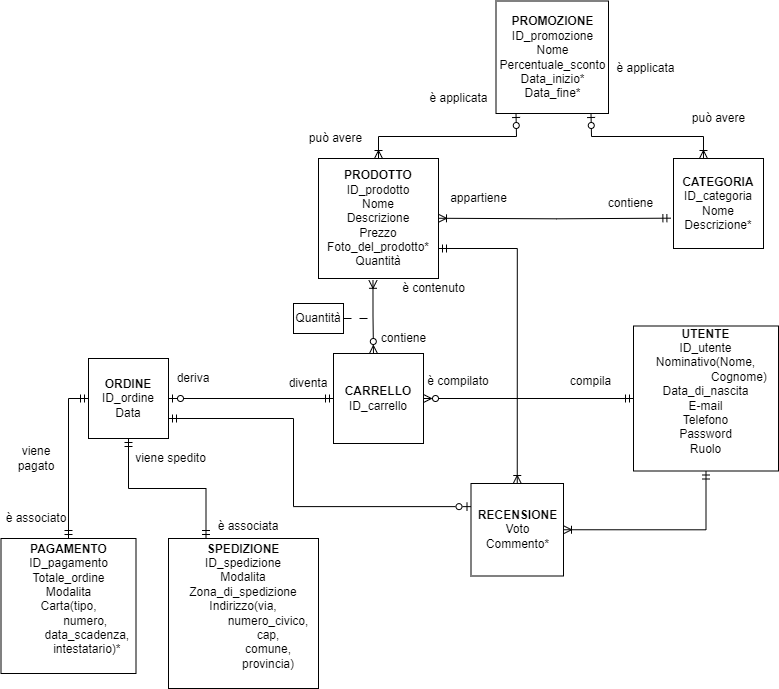

The diagram above was exported from draw.io. Its source (the exported page's mxGraphModel, read from the mxfile embedded in the PNG):
<mxGraphModel dx="1050" dy="621" grid="1" gridSize="10" guides="1" tooltips="1" connect="1" arrows="1" fold="1" page="1" pageScale="1" pageWidth="850" pageHeight="1100" math="0" shadow="0" extFonts="Permanent Marker^https://fonts.googleapis.com/css?family=Permanent+Marker">
  <root>
    <mxCell id="0" />
    <mxCell id="1" parent="0" />
    <mxCell id="A5pXf46J0uq2gd0VI6ln-58" style="edgeStyle=orthogonalEdgeStyle;rounded=0;orthogonalLoop=1;jettySize=auto;html=1;exitX=0.5;exitY=0;exitDx=0;exitDy=0;entryX=0.25;entryY=1;entryDx=0;entryDy=0;startArrow=ERoneToMany;startFill=0;endArrow=ERzeroToOne;endFill=0;" parent="1" source="CXWFGwNm33nownOkXaY5-4" edge="1">
      <mxGeometry relative="1" as="geometry">
        <mxPoint x="410" y="250" as="sourcePoint" />
        <mxPoint x="552.5" y="200" as="targetPoint" />
      </mxGeometry>
    </mxCell>
    <mxCell id="A5pXf46J0uq2gd0VI6ln-61" style="edgeStyle=orthogonalEdgeStyle;rounded=0;orthogonalLoop=1;jettySize=auto;html=1;exitX=0.454;exitY=1.015;exitDx=0;exitDy=0;entryX=0.444;entryY=0;entryDx=0;entryDy=0;startArrow=ERoneToMany;startFill=0;endArrow=ERzeroToMany;endFill=0;entryPerimeter=0;exitPerimeter=0;" parent="1" source="CXWFGwNm33nownOkXaY5-4" target="CXWFGwNm33nownOkXaY5-1" edge="1">
      <mxGeometry relative="1" as="geometry">
        <mxPoint x="410" y="409.9999999999998" as="sourcePoint" />
        <mxPoint x="410" y="480" as="targetPoint" />
      </mxGeometry>
    </mxCell>
    <mxCell id="A5pXf46J0uq2gd0VI6ln-59" style="edgeStyle=orthogonalEdgeStyle;rounded=0;orthogonalLoop=1;jettySize=auto;html=1;exitX=0.333;exitY=0;exitDx=0;exitDy=0;entryX=0.75;entryY=1;entryDx=0;entryDy=0;startArrow=ERoneToMany;startFill=0;endArrow=ERzeroToOne;endFill=0;exitPerimeter=0;" parent="1" source="CXWFGwNm33nownOkXaY5-5" edge="1">
      <mxGeometry relative="1" as="geometry">
        <mxPoint x="730" y="250" as="sourcePoint" />
        <mxPoint x="627.5" y="200" as="targetPoint" />
      </mxGeometry>
    </mxCell>
    <mxCell id="A5pXf46J0uq2gd0VI6ln-60" style="edgeStyle=orthogonalEdgeStyle;rounded=0;orthogonalLoop=1;jettySize=auto;html=1;exitX=1.006;exitY=0.221;exitDx=0;exitDy=0;startArrow=ERoneToMany;startFill=0;endArrow=ERmandOne;endFill=0;exitPerimeter=0;entryX=-0.029;entryY=0.663;entryDx=0;entryDy=0;entryPerimeter=0;" parent="1" target="CXWFGwNm33nownOkXaY5-5" edge="1">
      <mxGeometry relative="1" as="geometry">
        <mxPoint x="475.0000000000001" y="304.77" as="sourcePoint" />
        <mxPoint x="669.1" y="304.88" as="targetPoint" />
        <Array as="points" />
      </mxGeometry>
    </mxCell>
    <mxCell id="A5pXf46J0uq2gd0VI6ln-69" value="è applicata" style="text;html=1;align=center;verticalAlign=middle;whiteSpace=wrap;rounded=0;" parent="1" vertex="1">
      <mxGeometry x="457.5" y="170" width="75" height="30" as="geometry" />
    </mxCell>
    <mxCell id="A5pXf46J0uq2gd0VI6ln-70" value="è applicata" style="text;html=1;align=center;verticalAlign=middle;whiteSpace=wrap;rounded=0;" parent="1" vertex="1">
      <mxGeometry x="645" y="140" width="75" height="30" as="geometry" />
    </mxCell>
    <mxCell id="A5pXf46J0uq2gd0VI6ln-71" value="può avere" style="text;html=1;align=center;verticalAlign=middle;whiteSpace=wrap;rounded=0;" parent="1" vertex="1">
      <mxGeometry x="335" y="210" width="75" height="30" as="geometry" />
    </mxCell>
    <mxCell id="A5pXf46J0uq2gd0VI6ln-72" value="può avere" style="text;html=1;align=center;verticalAlign=middle;whiteSpace=wrap;rounded=0;" parent="1" vertex="1">
      <mxGeometry x="717.5" y="190" width="75" height="30" as="geometry" />
    </mxCell>
    <mxCell id="A5pXf46J0uq2gd0VI6ln-73" value="appartiene" style="text;html=1;align=center;verticalAlign=middle;whiteSpace=wrap;rounded=0;" parent="1" vertex="1">
      <mxGeometry x="477.5" y="270" width="75" height="30" as="geometry" />
    </mxCell>
    <mxCell id="A5pXf46J0uq2gd0VI6ln-74" value="contiene" style="text;html=1;align=center;verticalAlign=middle;whiteSpace=wrap;rounded=0;" parent="1" vertex="1">
      <mxGeometry x="630" y="275" width="75" height="30" as="geometry" />
    </mxCell>
    <mxCell id="A5pXf46J0uq2gd0VI6ln-75" value="contiene" style="text;html=1;align=center;verticalAlign=middle;whiteSpace=wrap;rounded=0;" parent="1" vertex="1">
      <mxGeometry x="402.5" y="410" width="75" height="30" as="geometry" />
    </mxCell>
    <mxCell id="A5pXf46J0uq2gd0VI6ln-76" value="è contenuto" style="text;html=1;align=center;verticalAlign=middle;whiteSpace=wrap;rounded=0;" parent="1" vertex="1">
      <mxGeometry x="432.5" y="360" width="75" height="30" as="geometry" />
    </mxCell>
    <mxCell id="CXWFGwNm33nownOkXaY5-6" style="edgeStyle=orthogonalEdgeStyle;rounded=0;orthogonalLoop=1;jettySize=auto;html=1;exitX=1;exitY=0.5;exitDx=0;exitDy=0;endArrow=none;endFill=0;dashed=1;dashPattern=8 8;" parent="1" source="A5pXf46J0uq2gd0VI6ln-77" edge="1">
      <mxGeometry relative="1" as="geometry">
        <mxPoint x="410" y="405.20000000000005" as="targetPoint" />
      </mxGeometry>
    </mxCell>
    <mxCell id="A5pXf46J0uq2gd0VI6ln-77" value="Quantità" style="rounded=0;whiteSpace=wrap;html=1;" parent="1" vertex="1">
      <mxGeometry x="330" y="390" width="50" height="30" as="geometry" />
    </mxCell>
    <mxCell id="A5pXf46J0uq2gd0VI6ln-79" value="compila" style="text;html=1;align=center;verticalAlign=middle;whiteSpace=wrap;rounded=0;" parent="1" vertex="1">
      <mxGeometry x="600" y="455" width="55" height="25" as="geometry" />
    </mxCell>
    <mxCell id="A5pXf46J0uq2gd0VI6ln-80" value="è compilato" style="text;html=1;align=center;verticalAlign=middle;whiteSpace=wrap;rounded=0;" parent="1" vertex="1">
      <mxGeometry x="460" y="455" width="70" height="25" as="geometry" />
    </mxCell>
    <mxCell id="A5pXf46J0uq2gd0VI6ln-81" value="deriva" style="text;html=1;align=center;verticalAlign=middle;whiteSpace=wrap;rounded=0;" parent="1" vertex="1">
      <mxGeometry x="205" y="450" width="50" height="30" as="geometry" />
    </mxCell>
    <mxCell id="A5pXf46J0uq2gd0VI6ln-82" value="diventa" style="text;html=1;align=center;verticalAlign=middle;whiteSpace=wrap;rounded=0;" parent="1" vertex="1">
      <mxGeometry x="320" y="455" width="50" height="30" as="geometry" />
    </mxCell>
    <mxCell id="A5pXf46J0uq2gd0VI6ln-85" value="è associato" style="text;html=1;align=center;verticalAlign=middle;whiteSpace=wrap;rounded=0;" parent="1" vertex="1">
      <mxGeometry x="37.5" y="590" width="70" height="30" as="geometry" />
    </mxCell>
    <mxCell id="A5pXf46J0uq2gd0VI6ln-86" value="è associata" style="text;html=1;align=center;verticalAlign=middle;whiteSpace=wrap;rounded=0;" parent="1" vertex="1">
      <mxGeometry x="250" y="605" width="70" height="15" as="geometry" />
    </mxCell>
    <mxCell id="A5pXf46J0uq2gd0VI6ln-87" value="viene spedito" style="text;html=1;align=center;verticalAlign=middle;whiteSpace=wrap;rounded=0;" parent="1" vertex="1">
      <mxGeometry x="165" y="530" width="85" height="30" as="geometry" />
    </mxCell>
    <mxCell id="A5pXf46J0uq2gd0VI6ln-88" value="viene pagato" style="text;html=1;align=center;verticalAlign=middle;whiteSpace=wrap;rounded=0;" parent="1" vertex="1">
      <mxGeometry x="37.5" y="530" width="70" height="30" as="geometry" />
    </mxCell>
    <mxCell id="CXWFGwNm33nownOkXaY5-1" value="&lt;b&gt;CARRELLO&lt;/b&gt;&lt;div&gt;ID_carrello&lt;/div&gt;" style="whiteSpace=wrap;html=1;aspect=fixed;" parent="1" vertex="1">
      <mxGeometry x="370" y="440" width="90" height="90" as="geometry" />
    </mxCell>
    <mxCell id="CXWFGwNm33nownOkXaY5-3" value="&lt;b&gt;PROMOZIONE&lt;/b&gt;&lt;div&gt;ID_promozione&lt;/div&gt;&lt;div&gt;&lt;span style=&quot;text-align: left; text-wrap: nowrap;&quot;&gt;Nome&lt;/span&gt;&lt;br style=&quot;padding: 0px; margin: 0px; text-align: left; text-wrap: nowrap;&quot;&gt;&lt;span style=&quot;text-align: left; text-wrap: nowrap;&quot;&gt;Percentuale_sconto&lt;/span&gt;&lt;br style=&quot;padding: 0px; margin: 0px; text-align: left; text-wrap: nowrap;&quot;&gt;&lt;span style=&quot;text-align: left; text-wrap: nowrap;&quot;&gt;Data_inizio*&lt;/span&gt;&lt;br style=&quot;padding: 0px; margin: 0px; text-align: left; text-wrap: nowrap;&quot;&gt;&lt;span style=&quot;text-align: left; text-wrap: nowrap;&quot;&gt;Data_fine*&lt;/span&gt;&lt;br&gt;&lt;/div&gt;" style="whiteSpace=wrap;html=1;aspect=fixed;" parent="1" vertex="1">
      <mxGeometry x="532.5" y="87.5" width="112.5" height="112.5" as="geometry" />
    </mxCell>
    <mxCell id="CXWFGwNm33nownOkXaY5-4" value="&lt;b&gt;PRODOTTO&lt;/b&gt;&lt;div&gt;ID_prodotto&lt;/div&gt;&lt;div&gt;&lt;span style=&quot;text-align: left; text-wrap: nowrap;&quot;&gt;Nome&lt;/span&gt;&lt;br style=&quot;padding: 0px; margin: 0px; text-align: left; text-wrap: nowrap;&quot;&gt;&lt;span style=&quot;text-align: left; text-wrap: nowrap;&quot;&gt;Descrizione&lt;/span&gt;&lt;br style=&quot;padding: 0px; margin: 0px; text-align: left; text-wrap: nowrap;&quot;&gt;&lt;span style=&quot;text-align: left; text-wrap: nowrap;&quot;&gt;Prezzo&lt;/span&gt;&lt;br style=&quot;padding: 0px; margin: 0px; text-align: left; text-wrap: nowrap;&quot;&gt;&lt;span style=&quot;text-align: left; text-wrap: nowrap;&quot;&gt;Foto_del_prodotto*&lt;/span&gt;&lt;br style=&quot;padding: 0px; margin: 0px; text-align: left; text-wrap: nowrap;&quot;&gt;&lt;span style=&quot;text-align: left; text-wrap: nowrap;&quot;&gt;Quantità&lt;/span&gt;&lt;br&gt;&lt;/div&gt;" style="whiteSpace=wrap;html=1;aspect=fixed;" parent="1" vertex="1">
      <mxGeometry x="355" y="245" width="120" height="120" as="geometry" />
    </mxCell>
    <mxCell id="CXWFGwNm33nownOkXaY5-5" value="&lt;b&gt;CATEGORIA&lt;/b&gt;&lt;div&gt;&lt;span style=&quot;text-align: left; text-wrap: nowrap;&quot;&gt;ID_categoria&lt;/span&gt;&lt;/div&gt;&lt;div&gt;&lt;span style=&quot;text-align: left; text-wrap: nowrap;&quot;&gt;Nome&lt;/span&gt;&lt;br style=&quot;padding: 0px; margin: 0px; text-align: left; text-wrap: nowrap;&quot;&gt;&lt;span style=&quot;text-align: left; text-wrap: nowrap;&quot;&gt;Descrizione*&lt;/span&gt;&lt;br&gt;&lt;/div&gt;" style="whiteSpace=wrap;html=1;aspect=fixed;" parent="1" vertex="1">
      <mxGeometry x="710" y="245" width="90" height="90" as="geometry" />
    </mxCell>
    <mxCell id="CXWFGwNm33nownOkXaY5-18" style="edgeStyle=orthogonalEdgeStyle;rounded=0;orthogonalLoop=1;jettySize=auto;html=1;exitX=0;exitY=0.5;exitDx=0;exitDy=0;entryX=1;entryY=0.5;entryDx=0;entryDy=0;endArrow=ERzeroToMany;endFill=0;startArrow=ERmandOne;startFill=0;" parent="1" source="CXWFGwNm33nownOkXaY5-7" target="CXWFGwNm33nownOkXaY5-1" edge="1">
      <mxGeometry relative="1" as="geometry" />
    </mxCell>
    <mxCell id="CXWFGwNm33nownOkXaY5-7" value="&lt;b&gt;UTENTE&lt;/b&gt;&lt;div&gt;ID_utente&lt;/div&gt;&lt;div&gt;Nominativo(Nome,&lt;br style=&quot;padding: 0px; margin: 0px;&quot;&gt;&amp;nbsp;&amp;nbsp;&amp;nbsp;&amp;nbsp;&amp;nbsp;&amp;nbsp;&amp;nbsp;&amp;nbsp;&amp;nbsp;&amp;nbsp;&amp;nbsp;&amp;nbsp;&amp;nbsp;&amp;nbsp;&amp;nbsp;&amp;nbsp;&amp;nbsp;&amp;nbsp;&amp;nbsp;&amp;nbsp;Cognome)&lt;br style=&quot;padding: 0px; margin: 0px;&quot;&gt;Data_di_nascita&lt;br style=&quot;padding: 0px; margin: 0px;&quot;&gt;E-mail&lt;br style=&quot;padding: 0px; margin: 0px;&quot;&gt;Telefono&lt;br style=&quot;padding: 0px; margin: 0px;&quot;&gt;Password&lt;br style=&quot;padding: 0px; margin: 0px;&quot;&gt;Ruolo&lt;div style=&quot;padding: 0px; margin: 0px;&quot;&gt;&lt;br style=&quot;padding: 0px; margin: 0px; text-align: left; text-wrap: nowrap;&quot;&gt;&lt;/div&gt;&lt;/div&gt;" style="whiteSpace=wrap;html=1;aspect=fixed;" parent="1" vertex="1">
      <mxGeometry x="670" y="412.5" width="145" height="145" as="geometry" />
    </mxCell>
    <mxCell id="CXWFGwNm33nownOkXaY5-19" style="edgeStyle=orthogonalEdgeStyle;rounded=0;orthogonalLoop=1;jettySize=auto;html=1;exitX=1;exitY=0.5;exitDx=0;exitDy=0;entryX=0.5;entryY=1;entryDx=0;entryDy=0;endArrow=ERmandOne;endFill=0;startArrow=ERoneToMany;startFill=0;" parent="1" source="CXWFGwNm33nownOkXaY5-8" target="CXWFGwNm33nownOkXaY5-7" edge="1">
      <mxGeometry relative="1" as="geometry" />
    </mxCell>
    <mxCell id="CXWFGwNm33nownOkXaY5-25" style="edgeStyle=orthogonalEdgeStyle;rounded=0;orthogonalLoop=1;jettySize=auto;html=1;exitX=0;exitY=0.25;exitDx=0;exitDy=0;entryX=1;entryY=0.75;entryDx=0;entryDy=0;endArrow=ERmandOne;endFill=0;startArrow=ERzeroToOne;startFill=0;" parent="1" source="CXWFGwNm33nownOkXaY5-8" target="CXWFGwNm33nownOkXaY5-11" edge="1">
      <mxGeometry relative="1" as="geometry">
        <Array as="points">
          <mxPoint x="330" y="593" />
          <mxPoint x="330" y="505" />
        </Array>
      </mxGeometry>
    </mxCell>
    <mxCell id="CXWFGwNm33nownOkXaY5-26" style="edgeStyle=orthogonalEdgeStyle;rounded=0;orthogonalLoop=1;jettySize=auto;html=1;exitX=0.5;exitY=0;exitDx=0;exitDy=0;entryX=1;entryY=0.75;entryDx=0;entryDy=0;startArrow=ERoneToMany;startFill=0;endArrow=ERmandOne;endFill=0;" parent="1" source="CXWFGwNm33nownOkXaY5-8" target="CXWFGwNm33nownOkXaY5-4" edge="1">
      <mxGeometry relative="1" as="geometry" />
    </mxCell>
    <mxCell id="CXWFGwNm33nownOkXaY5-8" value="&lt;b&gt;RECENSIONE&lt;/b&gt;&lt;div&gt;&lt;span style=&quot;text-align: left; text-wrap: nowrap;&quot;&gt;Voto&lt;/span&gt;&lt;br style=&quot;padding: 0px; margin: 0px; text-align: left; text-wrap: nowrap;&quot;&gt;&lt;span style=&quot;text-align: left; text-wrap: nowrap;&quot;&gt;Commento*&lt;/span&gt;&lt;br&gt;&lt;/div&gt;" style="whiteSpace=wrap;html=1;aspect=fixed;" parent="1" vertex="1">
      <mxGeometry x="507.5" y="570" width="92.5" height="92.5" as="geometry" />
    </mxCell>
    <mxCell id="CXWFGwNm33nownOkXaY5-21" style="edgeStyle=orthogonalEdgeStyle;rounded=0;orthogonalLoop=1;jettySize=auto;html=1;exitX=0.25;exitY=0;exitDx=0;exitDy=0;entryX=0.5;entryY=1;entryDx=0;entryDy=0;endArrow=ERmandOne;endFill=0;startArrow=ERmandOne;startFill=0;" parent="1" source="CXWFGwNm33nownOkXaY5-9" target="CXWFGwNm33nownOkXaY5-11" edge="1">
      <mxGeometry relative="1" as="geometry" />
    </mxCell>
    <mxCell id="CXWFGwNm33nownOkXaY5-9" value="&lt;b&gt;SPEDIZIONE&lt;/b&gt;&lt;div&gt;ID_spedizione&lt;/div&gt;&lt;div&gt;Modalita&lt;br style=&quot;padding: 0px; margin: 0px;&quot;&gt;Zona_di_spedizione&lt;br style=&quot;padding: 0px; margin: 0px;&quot;&gt;Indirizzo(via,&lt;br style=&quot;padding: 0px; margin: 0px;&quot;&gt;&amp;nbsp; &amp;nbsp; &amp;nbsp; &amp;nbsp; &amp;nbsp; &amp;nbsp; &amp;nbsp; &amp;nbsp;numero_civico,&lt;br style=&quot;padding: 0px; margin: 0px;&quot;&gt;&amp;nbsp;&amp;nbsp;&amp;nbsp;&amp;nbsp;&amp;nbsp;&amp;nbsp;&amp;nbsp;&amp;nbsp;&amp;nbsp;&amp;nbsp;&amp;nbsp;&amp;nbsp;&amp;nbsp;&amp;nbsp;&amp;nbsp;cap,&lt;br style=&quot;padding: 0px; margin: 0px;&quot;&gt;&amp;nbsp;&amp;nbsp;&amp;nbsp;&amp;nbsp;&amp;nbsp;&amp;nbsp;&amp;nbsp;&amp;nbsp;&amp;nbsp;&amp;nbsp;&amp;nbsp;&amp;nbsp;&amp;nbsp;&amp;nbsp;&amp;nbsp;comune,&lt;br style=&quot;padding: 0px; margin: 0px;&quot;&gt;&amp;nbsp;&amp;nbsp;&amp;nbsp;&amp;nbsp;&amp;nbsp;&amp;nbsp;&amp;nbsp;&amp;nbsp;&amp;nbsp;&amp;nbsp;&amp;nbsp;&amp;nbsp;&amp;nbsp;&amp;nbsp;&amp;nbsp;provincia)&lt;div style=&quot;padding: 0px; margin: 0px;&quot;&gt;&lt;br style=&quot;padding: 0px; margin: 0px; text-align: left; text-wrap: nowrap;&quot;&gt;&lt;/div&gt;&lt;/div&gt;" style="whiteSpace=wrap;html=1;aspect=fixed;" parent="1" vertex="1">
      <mxGeometry x="205" y="625" width="150" height="150" as="geometry" />
    </mxCell>
    <mxCell id="CXWFGwNm33nownOkXaY5-12" style="edgeStyle=orthogonalEdgeStyle;rounded=0;orthogonalLoop=1;jettySize=auto;html=1;exitX=0.5;exitY=0;exitDx=0;exitDy=0;entryX=0;entryY=0.5;entryDx=0;entryDy=0;endArrow=ERmandOne;endFill=0;startArrow=ERmandOne;startFill=0;" parent="1" source="CXWFGwNm33nownOkXaY5-10" target="CXWFGwNm33nownOkXaY5-11" edge="1">
      <mxGeometry relative="1" as="geometry" />
    </mxCell>
    <mxCell id="CXWFGwNm33nownOkXaY5-10" value="&lt;b&gt;PAGAMENTO&lt;/b&gt;&lt;div&gt;ID_pagamento&lt;/div&gt;&lt;div&gt;Totale_ordine&lt;br style=&quot;padding: 0px; margin: 0px;&quot;&gt;Modalita&lt;br style=&quot;padding: 0px; margin: 0px;&quot;&gt;Carta(tipo,&lt;br style=&quot;padding: 0px; margin: 0px;&quot;&gt;&amp;nbsp; &amp;nbsp; &amp;nbsp; &amp;nbsp; &amp;nbsp; numero,&lt;br style=&quot;padding: 0px; margin: 0px;&quot;&gt;&amp;nbsp; &amp;nbsp; &amp;nbsp; &amp;nbsp; &amp;nbsp; &amp;nbsp;data_scadenza,&lt;br style=&quot;padding: 0px; margin: 0px;&quot;&gt;&amp;nbsp; &amp;nbsp; &amp;nbsp; &amp;nbsp; &amp;nbsp; &amp;nbsp;intestatario)*&lt;div style=&quot;padding: 0px; margin: 0px;&quot;&gt;&lt;br style=&quot;padding: 0px; margin: 0px; text-align: left; text-wrap: nowrap;&quot;&gt;&lt;/div&gt;&lt;/div&gt;" style="whiteSpace=wrap;html=1;aspect=fixed;" parent="1" vertex="1">
      <mxGeometry x="37.5" y="625" width="135" height="135" as="geometry" />
    </mxCell>
    <mxCell id="CXWFGwNm33nownOkXaY5-16" style="edgeStyle=orthogonalEdgeStyle;rounded=0;orthogonalLoop=1;jettySize=auto;html=1;exitX=1;exitY=0.5;exitDx=0;exitDy=0;entryX=0;entryY=0.5;entryDx=0;entryDy=0;startArrow=ERzeroToOne;startFill=0;endArrow=ERmandOne;endFill=0;" parent="1" source="CXWFGwNm33nownOkXaY5-11" target="CXWFGwNm33nownOkXaY5-1" edge="1">
      <mxGeometry relative="1" as="geometry" />
    </mxCell>
    <mxCell id="CXWFGwNm33nownOkXaY5-11" value="&lt;b&gt;ORDINE&lt;/b&gt;&lt;div&gt;ID_ordine&lt;/div&gt;&lt;div&gt;Data&lt;/div&gt;" style="whiteSpace=wrap;html=1;aspect=fixed;" parent="1" vertex="1">
      <mxGeometry x="125" y="445" width="80" height="80" as="geometry" />
    </mxCell>
  </root>
</mxGraphModel>